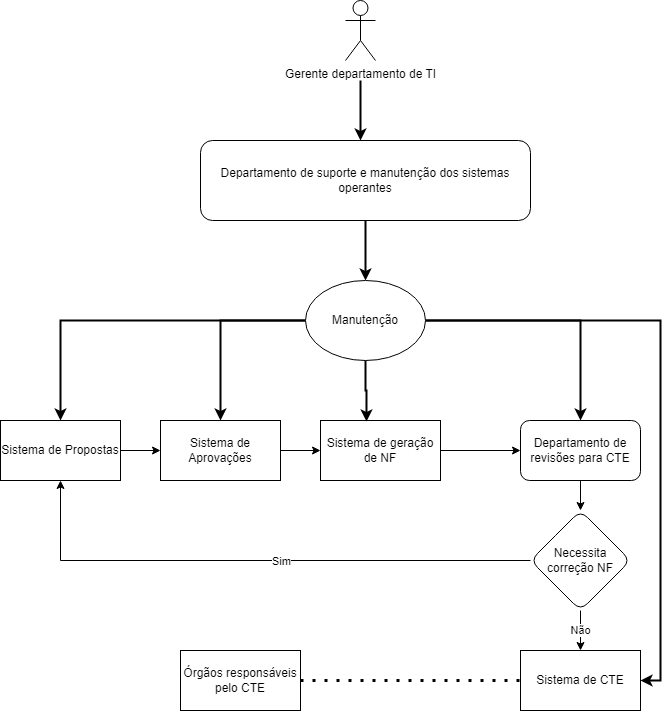

The diagram above was exported from draw.io. Its source (the exported page's mxGraphModel, read from the mxfile embedded in the PNG):
<mxGraphModel dx="2062" dy="1886" grid="1" gridSize="10" guides="1" tooltips="1" connect="1" arrows="1" fold="1" page="1" pageScale="1" pageWidth="850" pageHeight="1100" math="0" shadow="0">
  <root>
    <mxCell id="0" />
    <mxCell id="1" parent="0" />
    <mxCell id="vkZWpxFs3fa1nhJR4ZmV-9" style="edgeStyle=orthogonalEdgeStyle;rounded=0;orthogonalLoop=1;jettySize=auto;html=1;" edge="1" parent="1" source="vkZWpxFs3fa1nhJR4ZmV-1" target="vkZWpxFs3fa1nhJR4ZmV-4">
      <mxGeometry relative="1" as="geometry" />
    </mxCell>
    <mxCell id="vkZWpxFs3fa1nhJR4ZmV-1" value="Sistema de Propostas" style="rounded=0;whiteSpace=wrap;html=1;" vertex="1" parent="1">
      <mxGeometry x="40" y="320" width="120" height="60" as="geometry" />
    </mxCell>
    <mxCell id="vkZWpxFs3fa1nhJR4ZmV-28" style="edgeStyle=orthogonalEdgeStyle;rounded=0;orthogonalLoop=1;jettySize=auto;html=1;strokeColor=default;strokeWidth=2;" edge="1" parent="1" target="vkZWpxFs3fa1nhJR4ZmV-24">
      <mxGeometry relative="1" as="geometry">
        <mxPoint x="400" y="-20" as="sourcePoint" />
        <Array as="points">
          <mxPoint x="400" y="10" />
          <mxPoint x="400" y="10" />
        </Array>
      </mxGeometry>
    </mxCell>
    <mxCell id="vkZWpxFs3fa1nhJR4ZmV-2" value="Gerente departamento de TI" style="shape=umlActor;verticalLabelPosition=bottom;verticalAlign=top;html=1;outlineConnect=0;" vertex="1" parent="1">
      <mxGeometry x="385" y="-100" width="30" height="60" as="geometry" />
    </mxCell>
    <mxCell id="vkZWpxFs3fa1nhJR4ZmV-10" style="edgeStyle=orthogonalEdgeStyle;rounded=0;orthogonalLoop=1;jettySize=auto;html=1;" edge="1" parent="1" source="vkZWpxFs3fa1nhJR4ZmV-4" target="vkZWpxFs3fa1nhJR4ZmV-8">
      <mxGeometry relative="1" as="geometry" />
    </mxCell>
    <mxCell id="vkZWpxFs3fa1nhJR4ZmV-4" value="Sistema de Aprovações" style="rounded=0;whiteSpace=wrap;html=1;" vertex="1" parent="1">
      <mxGeometry x="200" y="320" width="120" height="60" as="geometry" />
    </mxCell>
    <mxCell id="vkZWpxFs3fa1nhJR4ZmV-15" value="" style="edgeStyle=orthogonalEdgeStyle;rounded=0;orthogonalLoop=1;jettySize=auto;html=1;" edge="1" parent="1" source="vkZWpxFs3fa1nhJR4ZmV-6" target="vkZWpxFs3fa1nhJR4ZmV-14">
      <mxGeometry relative="1" as="geometry" />
    </mxCell>
    <mxCell id="vkZWpxFs3fa1nhJR4ZmV-6" value="Departamento de revisões para CTE" style="rounded=1;whiteSpace=wrap;html=1;" vertex="1" parent="1">
      <mxGeometry x="560" y="320" width="120" height="60" as="geometry" />
    </mxCell>
    <mxCell id="vkZWpxFs3fa1nhJR4ZmV-13" style="edgeStyle=orthogonalEdgeStyle;rounded=0;orthogonalLoop=1;jettySize=auto;html=1;" edge="1" parent="1" source="vkZWpxFs3fa1nhJR4ZmV-8" target="vkZWpxFs3fa1nhJR4ZmV-6">
      <mxGeometry relative="1" as="geometry" />
    </mxCell>
    <mxCell id="vkZWpxFs3fa1nhJR4ZmV-8" value="Sistema de geração de NF" style="rounded=0;whiteSpace=wrap;html=1;" vertex="1" parent="1">
      <mxGeometry x="360" y="320" width="120" height="60" as="geometry" />
    </mxCell>
    <mxCell id="vkZWpxFs3fa1nhJR4ZmV-16" style="edgeStyle=orthogonalEdgeStyle;rounded=0;orthogonalLoop=1;jettySize=auto;html=1;entryX=0.5;entryY=1;entryDx=0;entryDy=0;" edge="1" parent="1" source="vkZWpxFs3fa1nhJR4ZmV-14" target="vkZWpxFs3fa1nhJR4ZmV-1">
      <mxGeometry relative="1" as="geometry" />
    </mxCell>
    <mxCell id="vkZWpxFs3fa1nhJR4ZmV-17" value="Sim" style="edgeLabel;html=1;align=center;verticalAlign=middle;resizable=0;points=[];" vertex="1" connectable="0" parent="vkZWpxFs3fa1nhJR4ZmV-16">
      <mxGeometry x="-0.5131" relative="1" as="geometry">
        <mxPoint x="-116" as="offset" />
      </mxGeometry>
    </mxCell>
    <mxCell id="vkZWpxFs3fa1nhJR4ZmV-19" value="Não" style="edgeStyle=orthogonalEdgeStyle;rounded=0;orthogonalLoop=1;jettySize=auto;html=1;entryX=0.5;entryY=0;entryDx=0;entryDy=0;" edge="1" parent="1" source="vkZWpxFs3fa1nhJR4ZmV-14" target="vkZWpxFs3fa1nhJR4ZmV-20">
      <mxGeometry relative="1" as="geometry">
        <mxPoint x="620" y="580" as="targetPoint" />
      </mxGeometry>
    </mxCell>
    <mxCell id="vkZWpxFs3fa1nhJR4ZmV-14" value="Necessita correção NF" style="rhombus;whiteSpace=wrap;html=1;rounded=1;" vertex="1" parent="1">
      <mxGeometry x="570" y="410" width="100" height="100" as="geometry" />
    </mxCell>
    <mxCell id="vkZWpxFs3fa1nhJR4ZmV-20" value="Sistema de CTE" style="rounded=0;whiteSpace=wrap;html=1;" vertex="1" parent="1">
      <mxGeometry x="560" y="550" width="120" height="60" as="geometry" />
    </mxCell>
    <mxCell id="vkZWpxFs3fa1nhJR4ZmV-21" value="Órgãos responsáveis pelo CTE" style="whiteSpace=wrap;html=1;rounded=0;" vertex="1" parent="1">
      <mxGeometry x="220" y="550" width="120" height="60" as="geometry" />
    </mxCell>
    <mxCell id="vkZWpxFs3fa1nhJR4ZmV-23" value="" style="endArrow=none;dashed=1;html=1;dashPattern=1 3;strokeWidth=3;rounded=0;entryX=0;entryY=0.5;entryDx=0;entryDy=0;exitX=1;exitY=0.5;exitDx=0;exitDy=0;strokeColor=default;" edge="1" parent="1" source="vkZWpxFs3fa1nhJR4ZmV-21" target="vkZWpxFs3fa1nhJR4ZmV-20">
      <mxGeometry width="50" height="50" relative="1" as="geometry">
        <mxPoint x="490" y="590" as="sourcePoint" />
        <mxPoint x="540" y="540" as="targetPoint" />
      </mxGeometry>
    </mxCell>
    <mxCell id="vkZWpxFs3fa1nhJR4ZmV-30" style="edgeStyle=orthogonalEdgeStyle;rounded=0;orthogonalLoop=1;jettySize=auto;html=1;strokeColor=default;strokeWidth=2;" edge="1" parent="1" source="vkZWpxFs3fa1nhJR4ZmV-24" target="vkZWpxFs3fa1nhJR4ZmV-29">
      <mxGeometry relative="1" as="geometry" />
    </mxCell>
    <mxCell id="vkZWpxFs3fa1nhJR4ZmV-24" value="Departamento de suporte e manutenção dos sistemas operantes" style="rounded=1;whiteSpace=wrap;html=1;" vertex="1" parent="1">
      <mxGeometry x="240" y="40" width="330" height="80" as="geometry" />
    </mxCell>
    <mxCell id="vkZWpxFs3fa1nhJR4ZmV-31" style="edgeStyle=orthogonalEdgeStyle;rounded=0;orthogonalLoop=1;jettySize=auto;html=1;entryX=0.5;entryY=0;entryDx=0;entryDy=0;strokeColor=default;strokeWidth=2;" edge="1" parent="1" source="vkZWpxFs3fa1nhJR4ZmV-29" target="vkZWpxFs3fa1nhJR4ZmV-1">
      <mxGeometry relative="1" as="geometry" />
    </mxCell>
    <mxCell id="vkZWpxFs3fa1nhJR4ZmV-32" style="edgeStyle=orthogonalEdgeStyle;rounded=0;orthogonalLoop=1;jettySize=auto;html=1;entryX=0.5;entryY=0;entryDx=0;entryDy=0;strokeColor=default;strokeWidth=2;" edge="1" parent="1" source="vkZWpxFs3fa1nhJR4ZmV-29" target="vkZWpxFs3fa1nhJR4ZmV-4">
      <mxGeometry relative="1" as="geometry" />
    </mxCell>
    <mxCell id="vkZWpxFs3fa1nhJR4ZmV-33" style="edgeStyle=orthogonalEdgeStyle;rounded=0;orthogonalLoop=1;jettySize=auto;html=1;entryX=0.383;entryY=0.017;entryDx=0;entryDy=0;entryPerimeter=0;strokeColor=default;strokeWidth=2;" edge="1" parent="1" source="vkZWpxFs3fa1nhJR4ZmV-29" target="vkZWpxFs3fa1nhJR4ZmV-8">
      <mxGeometry relative="1" as="geometry" />
    </mxCell>
    <mxCell id="vkZWpxFs3fa1nhJR4ZmV-34" style="edgeStyle=orthogonalEdgeStyle;rounded=0;orthogonalLoop=1;jettySize=auto;html=1;entryX=0.5;entryY=0;entryDx=0;entryDy=0;strokeColor=default;strokeWidth=2;" edge="1" parent="1" source="vkZWpxFs3fa1nhJR4ZmV-29" target="vkZWpxFs3fa1nhJR4ZmV-6">
      <mxGeometry relative="1" as="geometry" />
    </mxCell>
    <mxCell id="vkZWpxFs3fa1nhJR4ZmV-35" style="edgeStyle=orthogonalEdgeStyle;rounded=0;orthogonalLoop=1;jettySize=auto;html=1;entryX=1;entryY=0.5;entryDx=0;entryDy=0;strokeColor=default;strokeWidth=2;" edge="1" parent="1" source="vkZWpxFs3fa1nhJR4ZmV-29" target="vkZWpxFs3fa1nhJR4ZmV-20">
      <mxGeometry relative="1" as="geometry" />
    </mxCell>
    <mxCell id="vkZWpxFs3fa1nhJR4ZmV-29" value="Manutenção" style="ellipse;whiteSpace=wrap;html=1;" vertex="1" parent="1">
      <mxGeometry x="345" y="180" width="120" height="80" as="geometry" />
    </mxCell>
  </root>
</mxGraphModel>